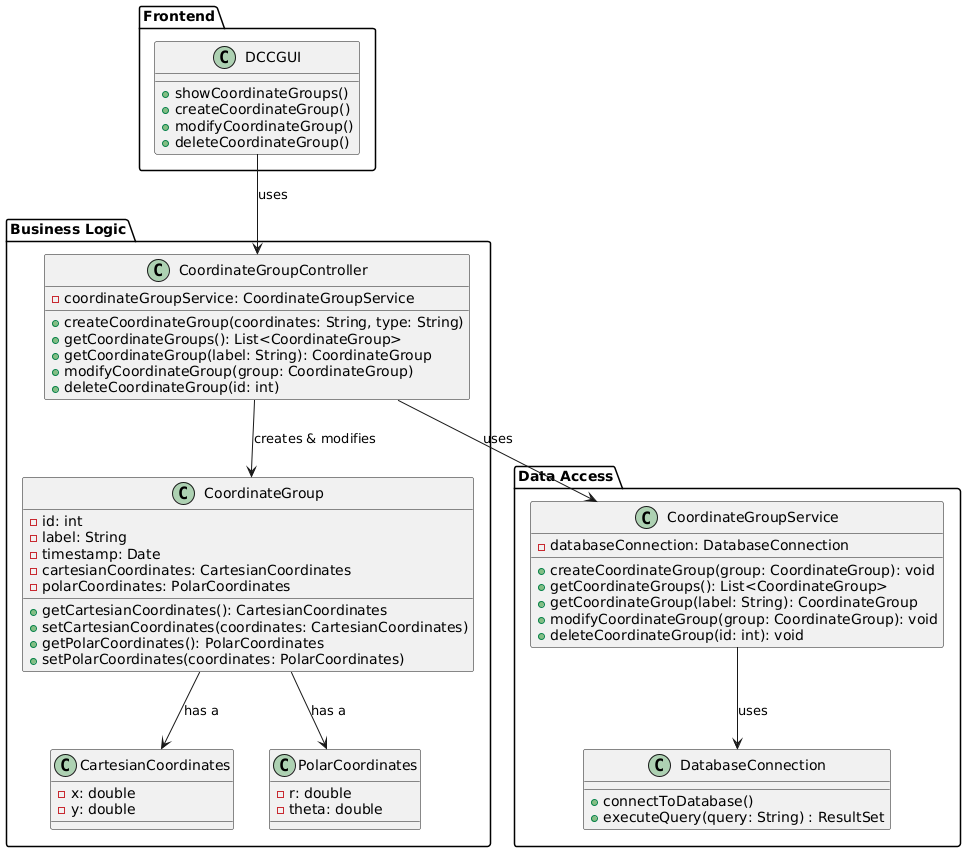

The diagram above was rendered by PlantUML. Its source (embedded in the PNG):
@startuml

package "Frontend" {
  class DCCGUI {
    + showCoordinateGroups()
    + createCoordinateGroup()
    + modifyCoordinateGroup()
    + deleteCoordinateGroup()
  }

}

package "Business Logic" {
  class CoordinateGroupController {
    - coordinateGroupService: CoordinateGroupService
    + createCoordinateGroup(coordinates: String, type: String)
    + getCoordinateGroups(): List<CoordinateGroup>
    + getCoordinateGroup(label: String): CoordinateGroup
    + modifyCoordinateGroup(group: CoordinateGroup)
    + deleteCoordinateGroup(id: int)
  }

  class CoordinateGroup {
    - id: int
    - label: String
    - timestamp: Date
    - cartesianCoordinates: CartesianCoordinates
    - polarCoordinates: PolarCoordinates

    + getCartesianCoordinates(): CartesianCoordinates
    + setCartesianCoordinates(coordinates: CartesianCoordinates)
    + getPolarCoordinates(): PolarCoordinates
    + setPolarCoordinates(coordinates: PolarCoordinates)
  }

  class CartesianCoordinates {
    - x: double
    - y: double
  }

  class PolarCoordinates {
    - r: double
    - theta: double
  }

}

package "Data Access" {
  class CoordinateGroupService {
    - databaseConnection: DatabaseConnection
    + createCoordinateGroup(group: CoordinateGroup): void
    + getCoordinateGroups(): List<CoordinateGroup>
    + getCoordinateGroup(label: String): CoordinateGroup
    + modifyCoordinateGroup(group: CoordinateGroup): void
    + deleteCoordinateGroup(id: int): void
  }

  class DatabaseConnection {
    + connectToDatabase()
    + executeQuery(query: String) : ResultSet
  }

  CoordinateGroupService --> DatabaseConnection : uses
  DCCGUI --> CoordinateGroupController : uses
  CoordinateGroupController --> CoordinateGroupService : uses
  CoordinateGroupController --> CoordinateGroup : creates & modifies
  CoordinateGroup --> CartesianCoordinates : has a
  CoordinateGroup --> PolarCoordinates : has a
}

@enduml